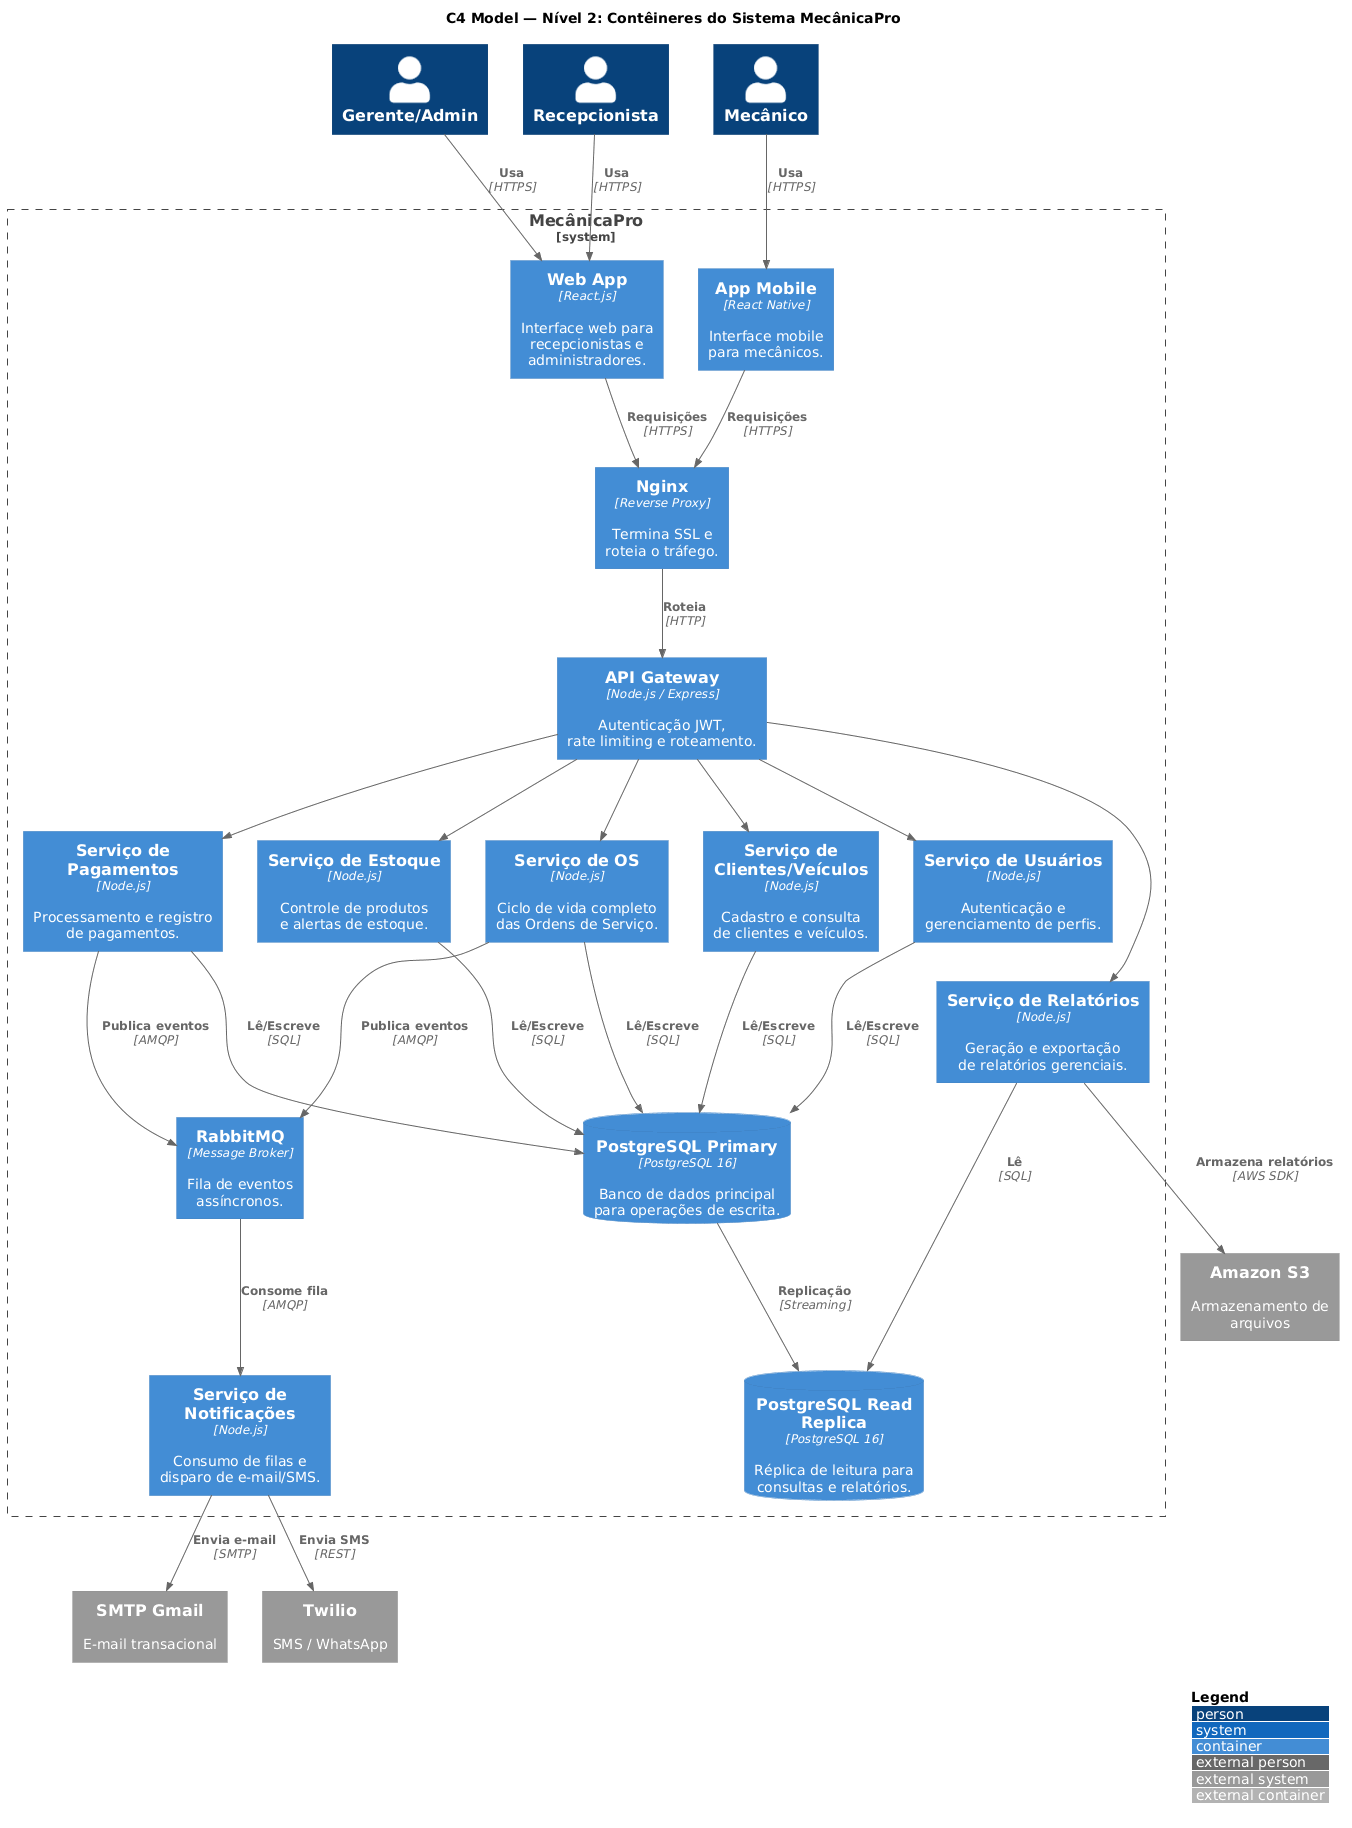

The diagram above was rendered by PlantUML. Its source (embedded in the PNG):
@startuml
title C4 Model — Nível 2: Contêineres do Sistema MecânicaPro

!include https://raw.githubusercontent.com/plantuml-stdlib/C4-PlantUML/master/C4_Container.puml

LAYOUT_WITH_LEGEND()

Person(recepcionista, "Recepcionista", "")
Person(mecanico, "Mecânico", "")
Person(admin, "Gerente/Admin", "")

System_Boundary(mecanicapro, "MecânicaPro") {

    Container(webapp, "Web App", "React.js", "Interface web para\nrecepcionistas e administradores.")
    Container(mobile, "App Mobile", "React Native", "Interface mobile\npara mecânicos.")
    Container(nginx, "Nginx", "Reverse Proxy", "Termina SSL e\nroteia o tráfego.")
    Container(gateway, "API Gateway", "Node.js / Express", "Autenticação JWT,\nrate limiting e roteamento.")

    Container(svc_usuarios, "Serviço de Usuários", "Node.js", "Autenticação e\ngerenciamento de perfis.")
    Container(svc_clientes, "Serviço de Clientes/Veículos", "Node.js", "Cadastro e consulta\nde clientes e veículos.")
    Container(svc_os, "Serviço de OS", "Node.js", "Ciclo de vida completo\ndas Ordens de Serviço.")
    Container(svc_estoque, "Serviço de Estoque", "Node.js", "Controle de produtos\ne alertas de estoque.")
    Container(svc_pagamentos, "Serviço de Pagamentos", "Node.js", "Processamento e registro\nde pagamentos.")
    Container(svc_notif, "Serviço de Notificações", "Node.js", "Consumo de filas e\ndisparo de e-mail/SMS.")
    Container(svc_rel, "Serviço de Relatórios", "Node.js", "Geração e exportação\nde relatórios gerenciais.")

    ContainerDb(db_primary, "PostgreSQL Primary", "PostgreSQL 16", "Banco de dados principal\npara operações de escrita.")
    ContainerDb(db_replica, "PostgreSQL Read Replica", "PostgreSQL 16", "Réplica de leitura para\nconsultas e relatórios.")
    Container(rabbitmq, "RabbitMQ", "Message Broker", "Fila de eventos\nassíncronos.")
}

System_Ext(smtp, "SMTP Gmail", "E-mail transacional")
System_Ext(twilio, "Twilio", "SMS / WhatsApp")
System_Ext(s3, "Amazon S3", "Armazenamento de arquivos")

Rel(recepcionista, webapp, "Usa", "HTTPS")
Rel(mecanico, mobile, "Usa", "HTTPS")
Rel(admin, webapp, "Usa", "HTTPS")

Rel(webapp, nginx, "Requisições", "HTTPS")
Rel(mobile, nginx, "Requisições", "HTTPS")
Rel(nginx, gateway, "Roteia", "HTTP")

Rel(gateway, svc_usuarios, "")
Rel(gateway, svc_clientes, "")
Rel(gateway, svc_os, "")
Rel(gateway, svc_estoque, "")
Rel(gateway, svc_pagamentos, "")
Rel(gateway, svc_rel, "")

Rel(svc_usuarios, db_primary, "Lê/Escreve", "SQL")
Rel(svc_clientes, db_primary, "Lê/Escreve", "SQL")
Rel(svc_os, db_primary, "Lê/Escreve", "SQL")
Rel(svc_estoque, db_primary, "Lê/Escreve", "SQL")
Rel(svc_pagamentos, db_primary, "Lê/Escreve", "SQL")
Rel(svc_rel, db_replica, "Lê", "SQL")

Rel(svc_os, rabbitmq, "Publica eventos", "AMQP")
Rel(svc_pagamentos, rabbitmq, "Publica eventos", "AMQP")
Rel(rabbitmq, svc_notif, "Consome fila", "AMQP")

Rel(svc_notif, smtp, "Envia e-mail", "SMTP")
Rel(svc_notif, twilio, "Envia SMS", "REST")
Rel(svc_rel, s3, "Armazena relatórios", "AWS SDK")

Rel(db_primary, db_replica, "Replicação", "Streaming")
@enduml